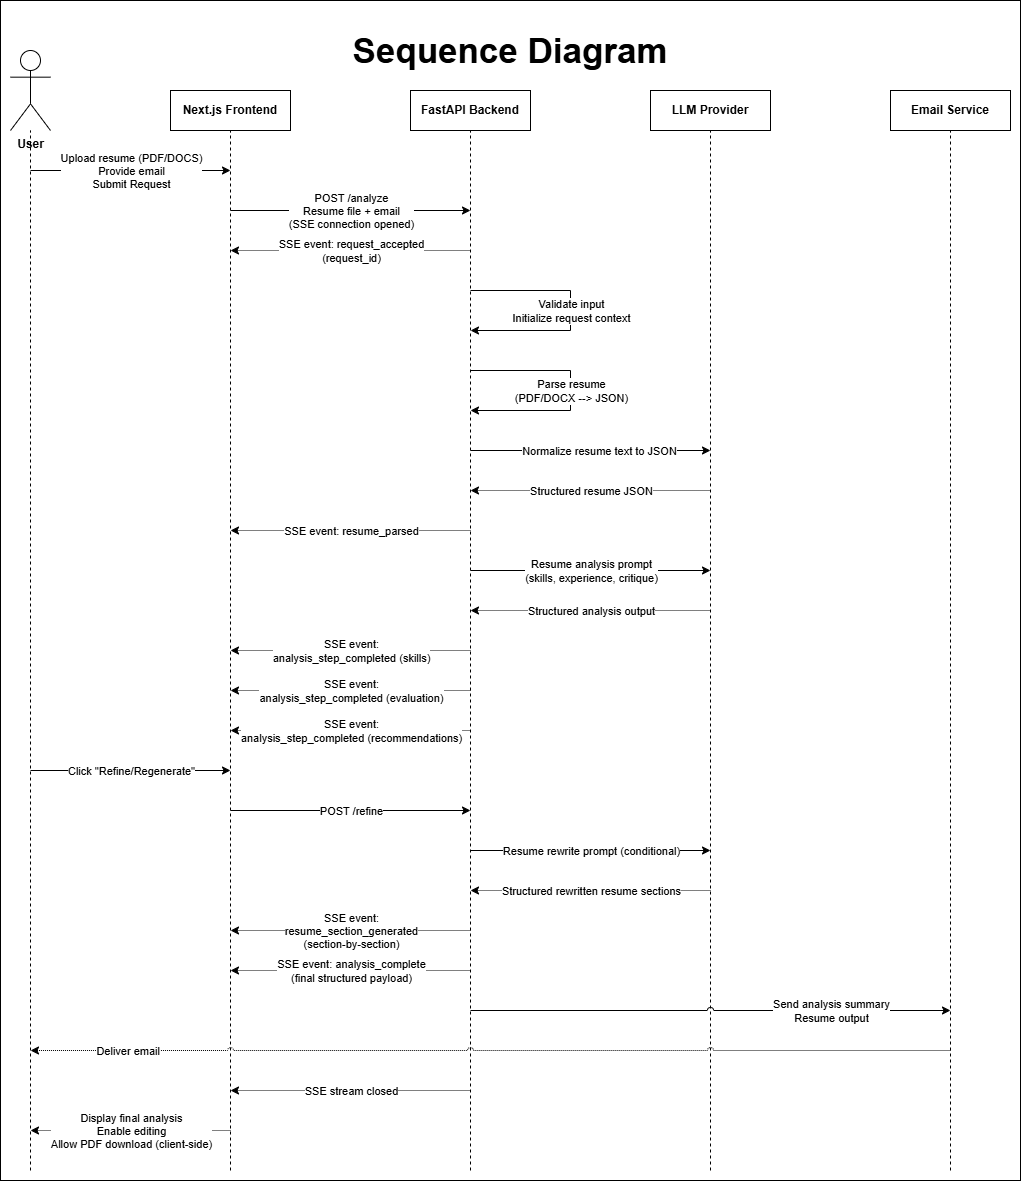

The diagram above was exported from draw.io. Its source (the exported page's mxGraphModel, read from the mxfile embedded in the PNG):
<mxGraphModel dx="1042" dy="567" grid="1" gridSize="10" guides="1" tooltips="1" connect="1" arrows="1" fold="1" page="1" pageScale="1" pageWidth="1169" pageHeight="827" math="0" shadow="0">
  <root>
    <mxCell id="0" />
    <mxCell id="1" parent="0" />
    <mxCell id="WUnhG3GjTq_-6RZFIyJU-5" parent="1" style="rounded=0;whiteSpace=wrap;html=1;" value="" vertex="1">
      <mxGeometry height="1180" width="1020" x="30" y="70" as="geometry" />
    </mxCell>
    <mxCell id="YmicAV-buMKWz3MO74S4-5" edge="1" parent="1" style="endArrow=none;dashed=1;html=1;rounded=0;" target="YmicAV-buMKWz3MO74S4-2" value="">
      <mxGeometry height="50" relative="1" width="50" as="geometry">
        <mxPoint x="60" y="1240" as="sourcePoint" />
        <mxPoint x="190" y="310" as="targetPoint" />
      </mxGeometry>
    </mxCell>
    <mxCell id="YmicAV-buMKWz3MO74S4-1" parent="1" style="text;html=1;whiteSpace=wrap;strokeColor=none;fillColor=none;align=center;verticalAlign=middle;rounded=0;fontSize=35;" value="&lt;b&gt;Sequence Diagram&lt;/b&gt;" vertex="1">
      <mxGeometry height="80" width="1000" x="40" y="80" as="geometry" />
    </mxCell>
    <mxCell id="YmicAV-buMKWz3MO74S4-2" parent="1" style="shape=umlActor;verticalLabelPosition=bottom;verticalAlign=top;html=1;outlineConnect=0;" value="&lt;b&gt;User&lt;/b&gt;" vertex="1">
      <mxGeometry height="80" width="40" x="40" y="120" as="geometry" />
    </mxCell>
    <mxCell id="YmicAV-buMKWz3MO74S4-23" parent="1" style="rounded=0;whiteSpace=wrap;html=1;" value="&lt;b&gt;Next.js Frontend&lt;/b&gt;" vertex="1">
      <mxGeometry height="40" width="120" x="200" y="160" as="geometry" />
    </mxCell>
    <mxCell id="YmicAV-buMKWz3MO74S4-24" edge="1" parent="1" style="endArrow=none;dashed=1;html=1;rounded=0;entryX=0.5;entryY=1;entryDx=0;entryDy=0;" target="YmicAV-buMKWz3MO74S4-23" value="">
      <mxGeometry height="50" relative="1" width="50" as="geometry">
        <mxPoint x="260" y="1240" as="sourcePoint" />
        <mxPoint x="70" y="170" as="targetPoint" />
      </mxGeometry>
    </mxCell>
    <mxCell id="YmicAV-buMKWz3MO74S4-25" parent="1" style="rounded=0;whiteSpace=wrap;html=1;" value="&lt;b&gt;FastAPI Backend&lt;/b&gt;" vertex="1">
      <mxGeometry height="40" width="120" x="440" y="160" as="geometry" />
    </mxCell>
    <mxCell id="YmicAV-buMKWz3MO74S4-26" edge="1" parent="1" style="endArrow=none;dashed=1;html=1;rounded=0;entryX=0.5;entryY=1;entryDx=0;entryDy=0;" target="YmicAV-buMKWz3MO74S4-25" value="">
      <mxGeometry height="50" relative="1" width="50" as="geometry">
        <mxPoint x="500" y="1240" as="sourcePoint" />
        <mxPoint x="270" y="210" as="targetPoint" />
      </mxGeometry>
    </mxCell>
    <mxCell id="YmicAV-buMKWz3MO74S4-27" parent="1" style="rounded=0;whiteSpace=wrap;html=1;" value="&lt;b&gt;LLM Provider&lt;/b&gt;" vertex="1">
      <mxGeometry height="40" width="120" x="680" y="160" as="geometry" />
    </mxCell>
    <mxCell id="YmicAV-buMKWz3MO74S4-28" edge="1" parent="1" style="endArrow=none;dashed=1;html=1;rounded=0;entryX=0.5;entryY=1;entryDx=0;entryDy=0;" target="YmicAV-buMKWz3MO74S4-27" value="">
      <mxGeometry height="50" relative="1" width="50" as="geometry">
        <mxPoint x="740" y="1240" as="sourcePoint" />
        <mxPoint x="510" y="210" as="targetPoint" />
      </mxGeometry>
    </mxCell>
    <mxCell id="YmicAV-buMKWz3MO74S4-29" parent="1" style="rounded=0;whiteSpace=wrap;html=1;" value="&lt;b&gt;Email Service&lt;/b&gt;" vertex="1">
      <mxGeometry height="40" width="120" x="920" y="160" as="geometry" />
    </mxCell>
    <mxCell id="YmicAV-buMKWz3MO74S4-30" edge="1" parent="1" style="endArrow=none;dashed=1;html=1;rounded=0;entryX=0.5;entryY=1;entryDx=0;entryDy=0;" target="YmicAV-buMKWz3MO74S4-29" value="">
      <mxGeometry height="50" relative="1" width="50" as="geometry">
        <mxPoint x="980" y="1240" as="sourcePoint" />
        <mxPoint x="750" y="210" as="targetPoint" />
      </mxGeometry>
    </mxCell>
    <mxCell id="YmicAV-buMKWz3MO74S4-32" edge="1" parent="1" style="endArrow=classic;html=1;rounded=0;" value="">
      <mxGeometry height="50" relative="1" width="50" as="geometry">
        <mxPoint x="60" y="240" as="sourcePoint" />
        <mxPoint x="260" y="240" as="targetPoint" />
      </mxGeometry>
    </mxCell>
    <mxCell id="YmicAV-buMKWz3MO74S4-33" connectable="0" parent="YmicAV-buMKWz3MO74S4-32" style="edgeLabel;html=1;align=center;verticalAlign=middle;resizable=0;points=[];" value="Upload resume (PDF/DOCS)&lt;div&gt;Provide email&lt;/div&gt;&lt;div&gt;Submit Request&lt;/div&gt;" vertex="1">
      <mxGeometry relative="1" as="geometry">
        <mxPoint as="offset" />
      </mxGeometry>
    </mxCell>
    <mxCell id="YmicAV-buMKWz3MO74S4-34" edge="1" parent="1" style="endArrow=classic;html=1;rounded=0;" value="">
      <mxGeometry height="50" relative="1" width="50" as="geometry">
        <mxPoint x="260" y="280" as="sourcePoint" />
        <mxPoint x="500" y="280" as="targetPoint" />
      </mxGeometry>
    </mxCell>
    <mxCell id="YmicAV-buMKWz3MO74S4-35" connectable="0" parent="YmicAV-buMKWz3MO74S4-34" style="edgeLabel;html=1;align=center;verticalAlign=middle;resizable=0;points=[];" value="POST /analyze&lt;div&gt;Resume file + email&lt;/div&gt;&lt;div&gt;(SSE connection opened)&lt;/div&gt;" vertex="1">
      <mxGeometry relative="1" as="geometry">
        <mxPoint as="offset" />
      </mxGeometry>
    </mxCell>
    <mxCell id="YmicAV-buMKWz3MO74S4-36" edge="1" parent="1" style="endArrow=classic;html=1;rounded=0;dashed=1;dashPattern=1 1;" value="">
      <mxGeometry height="50" relative="1" width="50" as="geometry">
        <mxPoint x="500" y="320" as="sourcePoint" />
        <mxPoint x="260" y="320" as="targetPoint" />
      </mxGeometry>
    </mxCell>
    <mxCell id="YmicAV-buMKWz3MO74S4-37" connectable="0" parent="YmicAV-buMKWz3MO74S4-36" style="edgeLabel;html=1;align=center;verticalAlign=middle;resizable=0;points=[];" value="SSE event: request_accepted&lt;div&gt;(request_id)&lt;/div&gt;" vertex="1">
      <mxGeometry relative="1" as="geometry">
        <mxPoint as="offset" />
      </mxGeometry>
    </mxCell>
    <mxCell id="YmicAV-buMKWz3MO74S4-38" edge="1" parent="1" style="endArrow=classic;html=1;rounded=0;" value="">
      <mxGeometry height="50" relative="1" width="50" as="geometry">
        <Array as="points">
          <mxPoint x="600" y="360" />
          <mxPoint x="600" y="400" />
        </Array>
        <mxPoint x="500" y="360" as="sourcePoint" />
        <mxPoint x="500" y="400" as="targetPoint" />
      </mxGeometry>
    </mxCell>
    <mxCell id="YmicAV-buMKWz3MO74S4-39" connectable="0" parent="YmicAV-buMKWz3MO74S4-38" style="edgeLabel;html=1;align=center;verticalAlign=middle;resizable=0;points=[];" value="Validate input&lt;div&gt;Initialize request context&lt;/div&gt;" vertex="1">
      <mxGeometry relative="1" as="geometry">
        <mxPoint as="offset" />
      </mxGeometry>
    </mxCell>
    <mxCell id="YmicAV-buMKWz3MO74S4-40" edge="1" parent="1" style="endArrow=classic;html=1;rounded=0;" value="">
      <mxGeometry height="50" relative="1" width="50" as="geometry">
        <Array as="points">
          <mxPoint x="600" y="440" />
          <mxPoint x="600" y="480" />
        </Array>
        <mxPoint x="500" y="440" as="sourcePoint" />
        <mxPoint x="500" y="480" as="targetPoint" />
      </mxGeometry>
    </mxCell>
    <mxCell id="YmicAV-buMKWz3MO74S4-41" connectable="0" parent="YmicAV-buMKWz3MO74S4-40" style="edgeLabel;html=1;align=center;verticalAlign=middle;resizable=0;points=[];" value="Parse resume&lt;div&gt;(PDF/DOCX --&amp;gt; JSON)&lt;/div&gt;" vertex="1">
      <mxGeometry relative="1" as="geometry">
        <mxPoint as="offset" />
      </mxGeometry>
    </mxCell>
    <mxCell id="YmicAV-buMKWz3MO74S4-42" edge="1" parent="1" style="endArrow=classic;html=1;rounded=0;dashed=1;dashPattern=1 1;" value="">
      <mxGeometry height="50" relative="1" width="50" as="geometry">
        <mxPoint x="500" y="600" as="sourcePoint" />
        <mxPoint x="260" y="600" as="targetPoint" />
      </mxGeometry>
    </mxCell>
    <mxCell id="YmicAV-buMKWz3MO74S4-43" connectable="0" parent="YmicAV-buMKWz3MO74S4-42" style="edgeLabel;html=1;align=center;verticalAlign=middle;resizable=0;points=[];" value="SSE event: resume_parsed" vertex="1">
      <mxGeometry relative="1" as="geometry">
        <mxPoint as="offset" />
      </mxGeometry>
    </mxCell>
    <mxCell id="YmicAV-buMKWz3MO74S4-44" edge="1" parent="1" style="endArrow=classic;html=1;rounded=0;" value="">
      <mxGeometry height="50" relative="1" width="50" as="geometry">
        <mxPoint x="500" y="640" as="sourcePoint" />
        <mxPoint x="740" y="640" as="targetPoint" />
      </mxGeometry>
    </mxCell>
    <mxCell id="YmicAV-buMKWz3MO74S4-45" connectable="0" parent="YmicAV-buMKWz3MO74S4-44" style="edgeLabel;html=1;align=center;verticalAlign=middle;resizable=0;points=[];" value="Resume analysis prompt&lt;div&gt;(skills, experience, critique)&lt;/div&gt;" vertex="1">
      <mxGeometry relative="1" as="geometry">
        <mxPoint as="offset" />
      </mxGeometry>
    </mxCell>
    <mxCell id="YmicAV-buMKWz3MO74S4-46" edge="1" parent="1" style="endArrow=classic;html=1;rounded=0;dashed=1;dashPattern=1 1;" value="">
      <mxGeometry height="50" relative="1" width="50" as="geometry">
        <mxPoint x="740" y="680" as="sourcePoint" />
        <mxPoint x="500" y="680" as="targetPoint" />
      </mxGeometry>
    </mxCell>
    <mxCell id="YmicAV-buMKWz3MO74S4-47" connectable="0" parent="YmicAV-buMKWz3MO74S4-46" style="edgeLabel;html=1;align=center;verticalAlign=middle;resizable=0;points=[];" value="Structured analysis output" vertex="1">
      <mxGeometry relative="1" as="geometry">
        <mxPoint as="offset" />
      </mxGeometry>
    </mxCell>
    <mxCell id="YmicAV-buMKWz3MO74S4-48" edge="1" parent="1" style="endArrow=classic;html=1;rounded=0;dashed=1;dashPattern=1 1;" value="">
      <mxGeometry height="50" relative="1" width="50" as="geometry">
        <mxPoint x="500" y="720" as="sourcePoint" />
        <mxPoint x="260" y="720" as="targetPoint" />
      </mxGeometry>
    </mxCell>
    <mxCell id="YmicAV-buMKWz3MO74S4-51" connectable="0" parent="YmicAV-buMKWz3MO74S4-48" style="edgeLabel;html=1;align=center;verticalAlign=middle;resizable=0;points=[];" value="SSE event:&lt;div&gt;analysis_step_completed (skills)&lt;/div&gt;" vertex="1">
      <mxGeometry relative="1" as="geometry">
        <mxPoint as="offset" />
      </mxGeometry>
    </mxCell>
    <mxCell id="YmicAV-buMKWz3MO74S4-49" edge="1" parent="1" style="endArrow=classic;html=1;rounded=0;dashed=1;dashPattern=1 1;" value="">
      <mxGeometry height="50" relative="1" width="50" as="geometry">
        <mxPoint x="500" y="760" as="sourcePoint" />
        <mxPoint x="260" y="760" as="targetPoint" />
      </mxGeometry>
    </mxCell>
    <mxCell id="YmicAV-buMKWz3MO74S4-53" connectable="0" parent="YmicAV-buMKWz3MO74S4-49" style="edgeLabel;html=1;align=center;verticalAlign=middle;resizable=0;points=[];" value="SSE event:&lt;div&gt;analysis_step_completed (evaluation)&lt;/div&gt;" vertex="1">
      <mxGeometry relative="1" as="geometry">
        <mxPoint as="offset" />
      </mxGeometry>
    </mxCell>
    <mxCell id="YmicAV-buMKWz3MO74S4-50" edge="1" parent="1" style="endArrow=classic;html=1;rounded=0;dashed=1;dashPattern=1 1;" value="">
      <mxGeometry height="50" relative="1" width="50" as="geometry">
        <mxPoint x="500" y="800" as="sourcePoint" />
        <mxPoint x="260" y="800" as="targetPoint" />
      </mxGeometry>
    </mxCell>
    <mxCell id="YmicAV-buMKWz3MO74S4-54" connectable="0" parent="YmicAV-buMKWz3MO74S4-50" style="edgeLabel;html=1;align=center;verticalAlign=middle;resizable=0;points=[];" value="SSE event:&lt;div&gt;analysis_step_completed (recommendations)&lt;/div&gt;" vertex="1">
      <mxGeometry relative="1" as="geometry">
        <mxPoint as="offset" />
      </mxGeometry>
    </mxCell>
    <mxCell id="YmicAV-buMKWz3MO74S4-55" edge="1" parent="1" style="endArrow=classic;html=1;rounded=0;" value="">
      <mxGeometry height="50" relative="1" width="50" as="geometry">
        <mxPoint x="500" y="920" as="sourcePoint" />
        <mxPoint x="740" y="920" as="targetPoint" />
      </mxGeometry>
    </mxCell>
    <mxCell id="YmicAV-buMKWz3MO74S4-56" connectable="0" parent="YmicAV-buMKWz3MO74S4-55" style="edgeLabel;html=1;align=center;verticalAlign=middle;resizable=0;points=[];" value="Resume rewrite prompt (conditional)" vertex="1">
      <mxGeometry relative="1" as="geometry">
        <mxPoint as="offset" />
      </mxGeometry>
    </mxCell>
    <mxCell id="YmicAV-buMKWz3MO74S4-57" edge="1" parent="1" style="endArrow=classic;html=1;rounded=0;dashed=1;dashPattern=1 1;" value="">
      <mxGeometry height="50" relative="1" width="50" as="geometry">
        <mxPoint x="740" y="960" as="sourcePoint" />
        <mxPoint x="500" y="960" as="targetPoint" />
      </mxGeometry>
    </mxCell>
    <mxCell id="YmicAV-buMKWz3MO74S4-58" connectable="0" parent="YmicAV-buMKWz3MO74S4-57" style="edgeLabel;html=1;align=center;verticalAlign=middle;resizable=0;points=[];" value="Structured rewritten resume sections" vertex="1">
      <mxGeometry relative="1" as="geometry">
        <mxPoint as="offset" />
      </mxGeometry>
    </mxCell>
    <mxCell id="YmicAV-buMKWz3MO74S4-59" edge="1" parent="1" style="endArrow=classic;html=1;rounded=0;dashed=1;dashPattern=1 1;" value="">
      <mxGeometry height="50" relative="1" width="50" as="geometry">
        <mxPoint x="500" y="1000" as="sourcePoint" />
        <mxPoint x="260" y="1000" as="targetPoint" />
      </mxGeometry>
    </mxCell>
    <mxCell id="YmicAV-buMKWz3MO74S4-60" connectable="0" parent="YmicAV-buMKWz3MO74S4-59" style="edgeLabel;html=1;align=center;verticalAlign=middle;resizable=0;points=[];" value="SSE event:&lt;div&gt;resume_section_generated&lt;/div&gt;&lt;div&gt;(section-by-section)&lt;/div&gt;" vertex="1">
      <mxGeometry relative="1" as="geometry">
        <mxPoint as="offset" />
      </mxGeometry>
    </mxCell>
    <mxCell id="YmicAV-buMKWz3MO74S4-61" edge="1" parent="1" style="endArrow=classic;html=1;rounded=0;dashed=1;dashPattern=1 1;" value="">
      <mxGeometry height="50" relative="1" width="50" as="geometry">
        <mxPoint x="500" y="1040" as="sourcePoint" />
        <mxPoint x="260" y="1040" as="targetPoint" />
      </mxGeometry>
    </mxCell>
    <mxCell id="YmicAV-buMKWz3MO74S4-62" connectable="0" parent="YmicAV-buMKWz3MO74S4-61" style="edgeLabel;html=1;align=center;verticalAlign=middle;resizable=0;points=[];" value="SSE event: analysis_complete&lt;div&gt;(final structured payload)&lt;/div&gt;" vertex="1">
      <mxGeometry relative="1" as="geometry">
        <mxPoint as="offset" />
      </mxGeometry>
    </mxCell>
    <mxCell id="YmicAV-buMKWz3MO74S4-63" edge="1" parent="1" style="endArrow=classic;html=1;rounded=0;jumpStyle=arc;" value="">
      <mxGeometry height="50" relative="1" width="50" as="geometry">
        <mxPoint x="500" y="1080" as="sourcePoint" />
        <mxPoint x="980" y="1080" as="targetPoint" />
      </mxGeometry>
    </mxCell>
    <mxCell id="YmicAV-buMKWz3MO74S4-64" connectable="0" parent="YmicAV-buMKWz3MO74S4-63" style="edgeLabel;html=1;align=center;verticalAlign=middle;resizable=0;points=[];labelPosition=center;verticalLabelPosition=middle;" value="Send analysis summary&lt;div&gt;Resume output&lt;/div&gt;" vertex="1">
      <mxGeometry relative="1" as="geometry">
        <mxPoint x="120" as="offset" />
      </mxGeometry>
    </mxCell>
    <mxCell id="YmicAV-buMKWz3MO74S4-65" edge="1" parent="1" style="endArrow=classic;html=1;rounded=0;dashed=1;dashPattern=1 1;jumpStyle=arc;" value="">
      <mxGeometry height="50" relative="1" width="50" as="geometry">
        <mxPoint x="980" y="1120" as="sourcePoint" />
        <mxPoint x="60" y="1120" as="targetPoint" />
      </mxGeometry>
    </mxCell>
    <mxCell id="YmicAV-buMKWz3MO74S4-66" connectable="0" parent="YmicAV-buMKWz3MO74S4-65" style="edgeLabel;html=1;align=right;verticalAlign=middle;resizable=0;points=[];labelPosition=left;verticalLabelPosition=middle;" value="Deliver email" vertex="1">
      <mxGeometry relative="1" x="1" as="geometry">
        <mxPoint x="130" as="offset" />
      </mxGeometry>
    </mxCell>
    <mxCell id="YmicAV-buMKWz3MO74S4-67" edge="1" parent="1" style="endArrow=classic;html=1;rounded=0;dashed=1;dashPattern=1 1;" value="">
      <mxGeometry height="50" relative="1" width="50" as="geometry">
        <mxPoint x="500" y="1160" as="sourcePoint" />
        <mxPoint x="260" y="1160" as="targetPoint" />
      </mxGeometry>
    </mxCell>
    <mxCell id="YmicAV-buMKWz3MO74S4-68" connectable="0" parent="YmicAV-buMKWz3MO74S4-67" style="edgeLabel;html=1;align=center;verticalAlign=middle;resizable=0;points=[];" value="SSE stream closed" vertex="1">
      <mxGeometry relative="1" as="geometry">
        <mxPoint as="offset" />
      </mxGeometry>
    </mxCell>
    <mxCell id="YmicAV-buMKWz3MO74S4-69" edge="1" parent="1" style="endArrow=classic;html=1;rounded=0;dashed=1;dashPattern=1 1;" value="">
      <mxGeometry height="50" relative="1" width="50" as="geometry">
        <mxPoint x="260" y="1200" as="sourcePoint" />
        <mxPoint x="60" y="1200" as="targetPoint" />
      </mxGeometry>
    </mxCell>
    <mxCell id="YmicAV-buMKWz3MO74S4-70" connectable="0" parent="YmicAV-buMKWz3MO74S4-69" style="edgeLabel;html=1;align=center;verticalAlign=middle;resizable=0;points=[];" value="Display final analysis&lt;div&gt;Enable editing&lt;/div&gt;&lt;div&gt;Allow PDF download (client-side)&lt;/div&gt;" vertex="1">
      <mxGeometry relative="1" as="geometry">
        <mxPoint as="offset" />
      </mxGeometry>
    </mxCell>
    <mxCell id="YmicAV-buMKWz3MO74S4-72" edge="1" parent="1" style="endArrow=classic;html=1;rounded=0;" value="">
      <mxGeometry height="50" relative="1" width="50" as="geometry">
        <mxPoint x="500" y="520" as="sourcePoint" />
        <mxPoint x="740" y="520" as="targetPoint" />
      </mxGeometry>
    </mxCell>
    <mxCell id="YmicAV-buMKWz3MO74S4-74" connectable="0" parent="YmicAV-buMKWz3MO74S4-72" style="edgeLabel;html=1;align=center;verticalAlign=middle;resizable=0;points=[];" value="Normalize resume text to JSON" vertex="1">
      <mxGeometry relative="1" x="0.0633" as="geometry">
        <mxPoint as="offset" />
      </mxGeometry>
    </mxCell>
    <mxCell id="YmicAV-buMKWz3MO74S4-75" edge="1" parent="1" style="endArrow=classic;html=1;rounded=0;dashed=1;dashPattern=1 1;" value="">
      <mxGeometry height="50" relative="1" width="50" as="geometry">
        <mxPoint x="740" y="560" as="sourcePoint" />
        <mxPoint x="500" y="560" as="targetPoint" />
      </mxGeometry>
    </mxCell>
    <mxCell id="YmicAV-buMKWz3MO74S4-76" connectable="0" parent="YmicAV-buMKWz3MO74S4-75" style="edgeLabel;html=1;align=center;verticalAlign=middle;resizable=0;points=[];" value="Structured resume JSON" vertex="1">
      <mxGeometry relative="1" as="geometry">
        <mxPoint as="offset" />
      </mxGeometry>
    </mxCell>
    <mxCell id="WUnhG3GjTq_-6RZFIyJU-1" edge="1" parent="1" style="endArrow=classic;html=1;rounded=0;" value="">
      <mxGeometry height="50" relative="1" width="50" as="geometry">
        <mxPoint x="60" y="840" as="sourcePoint" />
        <mxPoint x="260" y="840" as="targetPoint" />
      </mxGeometry>
    </mxCell>
    <mxCell id="WUnhG3GjTq_-6RZFIyJU-2" connectable="0" parent="WUnhG3GjTq_-6RZFIyJU-1" style="edgeLabel;html=1;align=center;verticalAlign=middle;resizable=0;points=[];" value="Click &quot;Refine/Regenerate&quot;" vertex="1">
      <mxGeometry relative="1" as="geometry">
        <mxPoint as="offset" />
      </mxGeometry>
    </mxCell>
    <mxCell id="WUnhG3GjTq_-6RZFIyJU-3" edge="1" parent="1" style="endArrow=classic;html=1;rounded=0;" value="">
      <mxGeometry height="50" relative="1" width="50" as="geometry">
        <mxPoint x="260" y="880" as="sourcePoint" />
        <mxPoint x="500" y="880" as="targetPoint" />
      </mxGeometry>
    </mxCell>
    <mxCell id="WUnhG3GjTq_-6RZFIyJU-4" connectable="0" parent="WUnhG3GjTq_-6RZFIyJU-3" style="edgeLabel;html=1;align=center;verticalAlign=middle;resizable=0;points=[];" value="POST /refine" vertex="1">
      <mxGeometry relative="1" as="geometry">
        <mxPoint as="offset" />
      </mxGeometry>
    </mxCell>
  </root>
</mxGraphModel>